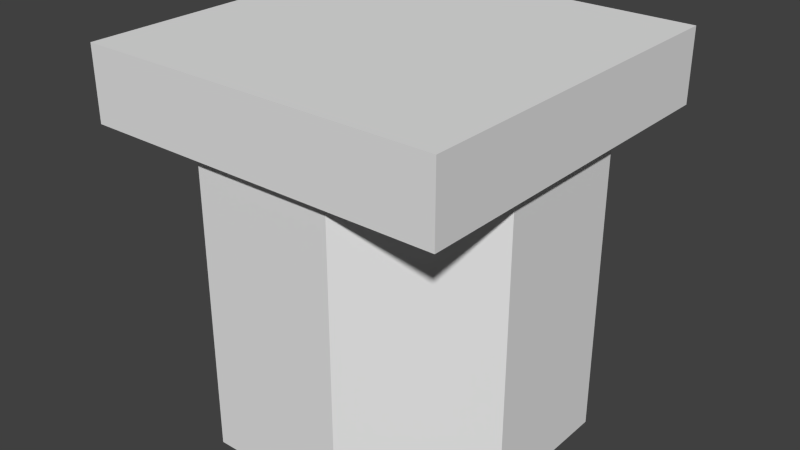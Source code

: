 # Source: tanktop.blend  (saved by Blender 2.76.0; exported with 4.5.12 LTS)
import bpy
from mathutils import Matrix  # noqa: F401  (used for matrix-valued properties, if any)

bpy.ops.wm.read_factory_settings(use_empty=True)
scene = bpy.context.scene
scene.name = 'Scene'

# ---- collections
col_collection_1 = bpy.data.collections.new('Collection 1'); scene.collection.children.link(col_collection_1)

# ---- world
world_world = bpy.data.worlds.new('World'); scene.world = world_world
world_world.color = (0.05088, 0.05088, 0.05088)
world_world.use_sun_shadow = False
world_world.sun_shadow_jitter_overblur = 0.0
world_world.cycles.sampling_method = 'MANUAL'
world_world.cycles.sample_map_resolution = 256

# ---- meshes
me_cube_001 = bpy.data.meshes.new('Cube.001')
me_cube_001.from_pydata([(0.6951, 0.9692, -1.49e-08), (0.3062, 0.9698, -1.49e-08), (0.03076, 0.6951, -1.49e-08), (0.03021, 0.3062, -1.49e-08), (0.3049, 0.03076, -1.49e-08), (0.6938, 0.03021, -1.49e-08), (0.9692, 0.3049, -1.49e-08), (0.9698, 0.6938, -1.49e-08), (0.6951, 0.9692, 0.8), (0.3062, 0.9698, 0.8), (0.03076, 0.6951, 0.8), (0.03021, 0.3062, 0.8), (0.3049, 0.03076, 0.8), (0.6938, 0.03021, 0.8), (0.9692, 0.3049, 0.8), (0.9698, 0.6938, 0.8), (-1.311e-06, 1.0, 1.0), (1.0, 1.0, 1.0), (1.0, 1.0, 0.8), (1.431e-06, 1.0, 0.8), (-1.431e-06, -8.941e-08, 1.0), (1.0, -8.941e-08, 1.0), (1.431e-06, -8.941e-08, 0.8), (1.0, -8.941e-08, 0.8)], [], [(7, 15, 14, 6), (5, 13, 12, 4), (3, 11, 10, 2), (1, 9, 8, 0), (0, 8, 15, 7), (6, 14, 13, 5), (4, 12, 11, 3), (2, 10, 9, 1), (15, 8, 9), (14, 15, 9), (14, 9, 10), (10, 12, 14), (11, 12, 10), (12, 13, 14), (7, 1, 0), (6, 1, 7), (6, 2, 1), (5, 2, 6), (5, 3, 2), (4, 3, 5), (22, 23, 21, 20), (16, 20, 21, 17), (19, 18, 23, 22), (19, 16, 17, 18), (18, 17, 21, 23), (19, 22, 20, 16)])
_uv = me_cube_001.uv_layers.new(name='UVMap')
_uv.uv.foreach_set('vector', [0.817, 0.01898, 0.817, 0.9819, 0.5174, 0.9819, 0.5174, 0.01898, 0.8513, 0.01707, 0.8513, 0.9838, 0.5505, 0.9838, 0.5505, 0.01707, 0.2178, 0.01898, 0.2178, 0.9819, 0.5174, 0.9819, 0.5174, 0.01898, 0.2497, 0.01707, 0.2497, 0.9838, 0.5505, 0.9838, 0.5505, 0.01707, 0.5505, 0.01707, 0.5505, 0.9838, 0.8513, 0.9838, 0.8513, 0.01707, 0.5174, 0.01898, 0.5174, 0.9819, 0.2178, 0.9819, 0.2178, 0.01898, 0.5505, 0.01707, 0.5505, 0.9838, 0.2497, 0.9838, 0.2497, 0.01707, 0.5174, 0.01898, 0.5174, 0.9819, 0.817, 0.9819, 0.817, 0.01898, 0.834, 0.8443, 0.495, 0.9848, 0.156, 0.8443, 0.9744, 0.5053, 0.834, 0.8443, 0.156, 0.8443, 0.9744, 0.5053, 0.156, 0.8443, 0.01553, 0.5053, 0.01553, 0.5053, 0.495, 0.02587, 0.9744, 0.5053, 0.156, 0.1663, 0.495, 0.02587, 0.01553, 0.5053, 0.495, 0.02587, 0.834, 0.1663, 0.9744, 0.5053, 0.8201, 0.1792, 0.1903, 0.1792, 0.5052, 0.0488, 0.9505, 0.4941, 0.1903, 0.1792, 0.8201, 0.1792, 0.9505, 0.4941, 0.05988, 0.4941, 0.1903, 0.1792, 0.8201, 0.809, 0.05988, 0.4941, 0.9505, 0.4941, 0.8201, 0.809, 0.1903, 0.809, 0.05988, 0.4941, 0.5052, 0.9395, 0.1903, 0.809, 0.8201, 0.809, 0.0006793, 0.9395, 0.998, 0.9395, 0.9997, 0.692, 0.0003382, 0.692, 0.0, 0.0, 1.0, 0.0, 1.0, 1.0, 0.0, 1.0, 0.0, 0.0, 0.0, 1.0, 1.0, 1.0, 1.0, 0.0, 0.0006793, 0.9395, 0.0003382, 0.692, 0.9997, 0.692, 0.998, 0.9395, 0.0006793, 0.9395, 0.0003382, 0.692, 0.9997, 0.692, 0.998, 0.9395, 0.0006793, 0.9395, 0.998, 0.9395, 0.9997, 0.692, 0.0003382, 0.692])
me_cube_001.use_remesh_preserve_volume = False
me_cube_001.use_remesh_preserve_attributes = False
me_cube_001.use_mirror_vertex_groups = False
me_cube_001.update()

# ---- objects
ob_cube_000 = bpy.data.objects.new('Cube.000', me_cube_001)

# ---- transforms, parenting, visibility, modifiers, constraints
ob_cube_000.location = (0.0, -1.0, 0.0)
ob_cube_000.lineart.crease_threshold = 0.0

# ---- collection membership
col_collection_1.objects.link(ob_cube_000)

# ---- scene / render settings (as saved in the file)
scene.frame_start = 1; scene.frame_end = 250; scene.frame_set(1)
scene.render.engine = 'BLENDER_EEVEE_NEXT'
scene.render.image_settings.color_mode = 'RGB'
scene.render.image_settings.compression = 90
scene.render.resolution_percentage = 50
scene.render.dither_intensity = 0.0
scene.cycles.use_denoising = False
scene.cycles.samples = 10
scene.cycles.sampling_pattern = 'TABULATED_SOBOL'
scene.cycles.light_sampling_threshold = 0.0
scene.cycles.use_adaptive_sampling = False
scene.cycles.use_light_tree = False
scene.cycles.blur_glossy = 0.0
scene.cycles.volume_bounces = 1
scene.cycles.pixel_filter_type = 'GAUSSIAN'
scene.cycles.sample_clamp_indirect = 0.0
scene.view_settings.view_transform = 'Standard'
bpy.context.view_layer.update()

# ---- added for rendering (the .blend has no active camera and no usable light): camera, sun
cam_auto = bpy.data.cameras.new('AutoCamera')
cam_auto.lens = 50.0
cam_auto.sensor_width = 36.0
cam_auto.clip_end = 1000.0
ob_auto_camera = bpy.data.objects.new('AutoCamera', cam_auto)
scene.collection.objects.link(ob_auto_camera)
ob_auto_camera.location = (2.10253, -2.42304, 1.78203)
ob_auto_camera.rotation_euler = (1.09748, -7.21219e-08, 0.694738)
scene.camera = ob_auto_camera
light_auto_sun = bpy.data.lights.new('AutoSun', 'SUN')
light_auto_sun.energy = 3.0
light_auto_sun.angle = 0.0523599
ob_auto_sun = bpy.data.objects.new('AutoSun', light_auto_sun)
scene.collection.objects.link(ob_auto_sun)
ob_auto_sun.rotation_euler = (0.872665, 0.174533, 0.523599)
bpy.context.view_layer.update()
